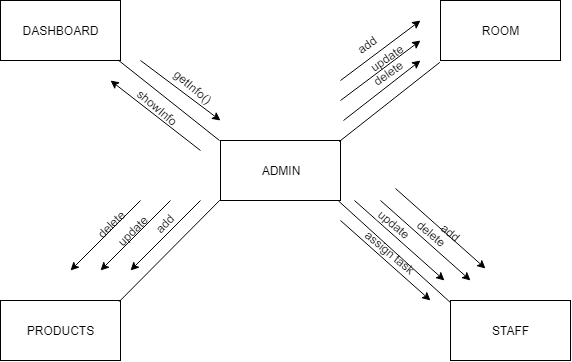

The diagram above was exported from draw.io. Its source (the exported page's mxGraphModel, read from the mxfile embedded in the PNG):
<mxGraphModel dx="391" dy="243" grid="1" gridSize="10" guides="1" tooltips="1" connect="1" arrows="1" fold="1" page="1" pageScale="1" pageWidth="827" pageHeight="1169" math="0" shadow="0">
  <root>
    <mxCell id="0" />
    <mxCell id="1" parent="0" />
    <mxCell id="w5MW-czGR3xibbGURpEL-2" value="DASHBOARD" style="rounded=0;whiteSpace=wrap;html=1;" vertex="1" parent="1">
      <mxGeometry x="20" y="80" width="120" height="60" as="geometry" />
    </mxCell>
    <mxCell id="w5MW-czGR3xibbGURpEL-3" value="ADMIN" style="rounded=0;whiteSpace=wrap;html=1;" vertex="1" parent="1">
      <mxGeometry x="240" y="220" width="120" height="60" as="geometry" />
    </mxCell>
    <mxCell id="w5MW-czGR3xibbGURpEL-4" value="ROOM" style="rounded=0;whiteSpace=wrap;html=1;" vertex="1" parent="1">
      <mxGeometry x="460" y="80" width="120" height="60" as="geometry" />
    </mxCell>
    <mxCell id="w5MW-czGR3xibbGURpEL-5" value="PRODUCTS" style="rounded=0;whiteSpace=wrap;html=1;" vertex="1" parent="1">
      <mxGeometry x="20" y="380" width="120" height="60" as="geometry" />
    </mxCell>
    <mxCell id="w5MW-czGR3xibbGURpEL-6" value="STAFF" style="rounded=0;whiteSpace=wrap;html=1;" vertex="1" parent="1">
      <mxGeometry x="470" y="380" width="120" height="60" as="geometry" />
    </mxCell>
    <mxCell id="w5MW-czGR3xibbGURpEL-7" value="" style="endArrow=none;html=1;exitX=0.988;exitY=0.02;exitDx=0;exitDy=0;exitPerimeter=0;entryX=-0.005;entryY=0.993;entryDx=0;entryDy=0;entryPerimeter=0;" edge="1" parent="1" source="w5MW-czGR3xibbGURpEL-5" target="w5MW-czGR3xibbGURpEL-3">
      <mxGeometry width="50" height="50" relative="1" as="geometry">
        <mxPoint x="170" y="340" as="sourcePoint" />
        <mxPoint x="220" y="290" as="targetPoint" />
      </mxGeometry>
    </mxCell>
    <mxCell id="w5MW-czGR3xibbGURpEL-8" value="" style="endArrow=none;html=1;exitX=0.982;exitY=0.993;exitDx=0;exitDy=0;exitPerimeter=0;" edge="1" parent="1" source="w5MW-czGR3xibbGURpEL-2">
      <mxGeometry width="50" height="50" relative="1" as="geometry">
        <mxPoint x="20" y="510" as="sourcePoint" />
        <mxPoint x="239" y="220" as="targetPoint" />
      </mxGeometry>
    </mxCell>
    <mxCell id="w5MW-czGR3xibbGURpEL-9" value="" style="endArrow=none;html=1;entryX=-0.005;entryY=1.033;entryDx=0;entryDy=0;entryPerimeter=0;exitX=0.988;exitY=0.02;exitDx=0;exitDy=0;exitPerimeter=0;" edge="1" parent="1" source="w5MW-czGR3xibbGURpEL-3" target="w5MW-czGR3xibbGURpEL-4">
      <mxGeometry width="50" height="50" relative="1" as="geometry">
        <mxPoint x="410" y="210" as="sourcePoint" />
        <mxPoint x="460" y="160" as="targetPoint" />
      </mxGeometry>
    </mxCell>
    <mxCell id="w5MW-czGR3xibbGURpEL-10" value="" style="endArrow=none;html=1;exitX=-0.002;exitY=0.033;exitDx=0;exitDy=0;entryX=0.982;entryY=1.007;entryDx=0;entryDy=0;entryPerimeter=0;exitPerimeter=0;" edge="1" parent="1" source="w5MW-czGR3xibbGURpEL-6" target="w5MW-czGR3xibbGURpEL-3">
      <mxGeometry width="50" height="50" relative="1" as="geometry">
        <mxPoint x="363" y="360" as="sourcePoint" />
        <mxPoint x="413" y="310" as="targetPoint" />
      </mxGeometry>
    </mxCell>
    <mxCell id="w5MW-czGR3xibbGURpEL-11" value="" style="endArrow=classic;html=1;horizontal=1;fontSize=12;verticalAlign=top;" edge="1" parent="1">
      <mxGeometry width="50" height="50" relative="1" as="geometry">
        <mxPoint x="160" y="140" as="sourcePoint" />
        <mxPoint x="240" y="200" as="targetPoint" />
      </mxGeometry>
    </mxCell>
    <mxCell id="w5MW-czGR3xibbGURpEL-12" value="getInfo()" style="text;html=1;resizable=0;points=[];autosize=1;align=left;verticalAlign=middle;spacingTop=-4;fontSize=12;horizontal=0;rotation=130;" vertex="1" parent="1">
      <mxGeometry x="171" y="149" width="60" height="20" as="geometry" />
    </mxCell>
    <mxCell id="w5MW-czGR3xibbGURpEL-15" value="" style="endArrow=classic;html=1;fontSize=12;" edge="1" parent="1">
      <mxGeometry width="50" height="50" relative="1" as="geometry">
        <mxPoint x="220" y="230" as="sourcePoint" />
        <mxPoint x="130" y="160" as="targetPoint" />
      </mxGeometry>
    </mxCell>
    <mxCell id="w5MW-czGR3xibbGURpEL-16" value="showInfo" style="text;html=1;resizable=0;points=[];autosize=1;align=left;verticalAlign=top;spacingTop=-4;fontSize=12;rotation=40;" vertex="1" parent="1">
      <mxGeometry x="150" y="180" width="60" height="20" as="geometry" />
    </mxCell>
    <mxCell id="w5MW-czGR3xibbGURpEL-18" value="" style="endArrow=classic;html=1;fontSize=12;" edge="1" parent="1">
      <mxGeometry width="50" height="50" relative="1" as="geometry">
        <mxPoint x="220" y="280" as="sourcePoint" />
        <mxPoint x="150" y="350" as="targetPoint" />
      </mxGeometry>
    </mxCell>
    <mxCell id="w5MW-czGR3xibbGURpEL-21" value="" style="endArrow=classic;html=1;fontSize=12;" edge="1" parent="1">
      <mxGeometry width="50" height="50" relative="1" as="geometry">
        <mxPoint x="190" y="280" as="sourcePoint" />
        <mxPoint x="120" y="350" as="targetPoint" />
      </mxGeometry>
    </mxCell>
    <mxCell id="w5MW-czGR3xibbGURpEL-22" value="" style="endArrow=classic;html=1;fontSize=12;" edge="1" parent="1">
      <mxGeometry width="50" height="50" relative="1" as="geometry">
        <mxPoint x="160" y="280" as="sourcePoint" />
        <mxPoint x="90" y="350" as="targetPoint" />
      </mxGeometry>
    </mxCell>
    <mxCell id="w5MW-czGR3xibbGURpEL-23" value="add" style="text;html=1;resizable=0;points=[];autosize=1;align=left;verticalAlign=top;spacingTop=-4;fontSize=12;rotation=-45;" vertex="1" parent="1">
      <mxGeometry x="171" y="288" width="40" height="20" as="geometry" />
    </mxCell>
    <mxCell id="w5MW-czGR3xibbGURpEL-25" value="update" style="text;html=1;resizable=0;points=[];autosize=1;align=left;verticalAlign=top;spacingTop=-4;fontSize=12;rotation=-45;" vertex="1" parent="1">
      <mxGeometry x="131" y="298" width="50" height="20" as="geometry" />
    </mxCell>
    <mxCell id="w5MW-czGR3xibbGURpEL-30" value="delete&lt;br&gt;&lt;br&gt;" style="text;html=1;resizable=0;points=[];autosize=1;align=left;verticalAlign=top;spacingTop=-4;fontSize=12;rotation=-45;" vertex="1" parent="1">
      <mxGeometry x="115" y="288" width="50" height="30" as="geometry" />
    </mxCell>
    <mxCell id="w5MW-czGR3xibbGURpEL-32" value="" style="endArrow=classic;html=1;fontSize=12;" edge="1" parent="1">
      <mxGeometry width="50" height="50" relative="1" as="geometry">
        <mxPoint x="363" y="200" as="sourcePoint" />
        <mxPoint x="440" y="140" as="targetPoint" />
      </mxGeometry>
    </mxCell>
    <mxCell id="w5MW-czGR3xibbGURpEL-34" value="" style="endArrow=classic;html=1;fontSize=12;" edge="1" parent="1">
      <mxGeometry width="50" height="50" relative="1" as="geometry">
        <mxPoint x="360" y="180" as="sourcePoint" />
        <mxPoint x="440" y="120" as="targetPoint" />
      </mxGeometry>
    </mxCell>
    <mxCell id="w5MW-czGR3xibbGURpEL-35" value="" style="endArrow=classic;html=1;fontSize=12;" edge="1" parent="1">
      <mxGeometry width="50" height="50" relative="1" as="geometry">
        <mxPoint x="360" y="160" as="sourcePoint" />
        <mxPoint x="440" y="100" as="targetPoint" />
      </mxGeometry>
    </mxCell>
    <mxCell id="w5MW-czGR3xibbGURpEL-36" value="add" style="text;html=1;resizable=0;points=[];autosize=1;align=left;verticalAlign=top;spacingTop=-4;fontSize=12;rotation=-35;" vertex="1" parent="1">
      <mxGeometry x="374" y="110" width="40" height="20" as="geometry" />
    </mxCell>
    <mxCell id="w5MW-czGR3xibbGURpEL-37" value="delete" style="text;html=1;resizable=0;points=[];autosize=1;align=left;verticalAlign=top;spacingTop=-4;fontSize=12;rotation=-35;" vertex="1" parent="1">
      <mxGeometry x="389" y="140" width="50" height="20" as="geometry" />
    </mxCell>
    <mxCell id="w5MW-czGR3xibbGURpEL-38" value="update&lt;br&gt;&lt;br&gt;" style="text;html=1;resizable=0;points=[];autosize=1;align=left;verticalAlign=top;spacingTop=-4;fontSize=12;rotation=-35;" vertex="1" parent="1">
      <mxGeometry x="389" y="125" width="50" height="30" as="geometry" />
    </mxCell>
    <mxCell id="w5MW-czGR3xibbGURpEL-39" value="" style="endArrow=classic;html=1;fontSize=12;" edge="1" parent="1">
      <mxGeometry width="50" height="50" relative="1" as="geometry">
        <mxPoint x="360" y="300" as="sourcePoint" />
        <mxPoint x="450" y="380" as="targetPoint" />
      </mxGeometry>
    </mxCell>
    <mxCell id="w5MW-czGR3xibbGURpEL-40" value="" style="endArrow=classic;html=1;fontSize=12;" edge="1" parent="1">
      <mxGeometry width="50" height="50" relative="1" as="geometry">
        <mxPoint x="374" y="280" as="sourcePoint" />
        <mxPoint x="464" y="360" as="targetPoint" />
      </mxGeometry>
    </mxCell>
    <mxCell id="w5MW-czGR3xibbGURpEL-53" value="update" style="text;html=1;resizable=0;points=[];align=center;verticalAlign=middle;labelBackgroundColor=#ffffff;fontSize=12;direction=south;rotation=40;" vertex="1" connectable="0" parent="w5MW-czGR3xibbGURpEL-40">
      <mxGeometry x="-0.2312" y="2" relative="1" as="geometry">
        <mxPoint x="4.5" y="-6" as="offset" />
      </mxGeometry>
    </mxCell>
    <mxCell id="w5MW-czGR3xibbGURpEL-41" value="" style="endArrow=classic;html=1;fontSize=12;" edge="1" parent="1">
      <mxGeometry width="50" height="50" relative="1" as="geometry">
        <mxPoint x="400" y="280" as="sourcePoint" />
        <mxPoint x="490" y="360" as="targetPoint" />
      </mxGeometry>
    </mxCell>
    <mxCell id="w5MW-czGR3xibbGURpEL-42" value="" style="endArrow=classic;html=1;fontSize=12;" edge="1" parent="1">
      <mxGeometry width="50" height="50" relative="1" as="geometry">
        <mxPoint x="415" y="268" as="sourcePoint" />
        <mxPoint x="505" y="348" as="targetPoint" />
      </mxGeometry>
    </mxCell>
    <mxCell id="w5MW-czGR3xibbGURpEL-43" value="add" style="text;html=1;resizable=0;points=[];autosize=1;align=left;verticalAlign=top;spacingTop=-4;fontSize=12;rotation=40;" vertex="1" parent="1">
      <mxGeometry x="456" y="308" width="40" height="20" as="geometry" />
    </mxCell>
    <mxCell id="w5MW-czGR3xibbGURpEL-50" value="delete" style="text;html=1;resizable=0;points=[];autosize=1;align=left;verticalAlign=top;spacingTop=-4;fontSize=12;rotation=40;" vertex="1" parent="1">
      <mxGeometry x="431" y="308" width="50" height="20" as="geometry" />
    </mxCell>
    <mxCell id="w5MW-czGR3xibbGURpEL-54" value="assign task" style="text;html=1;resizable=0;points=[];autosize=1;align=left;verticalAlign=top;spacingTop=-4;fontSize=12;rotation=40;" vertex="1" parent="1">
      <mxGeometry x="376" y="328" width="80" height="20" as="geometry" />
    </mxCell>
  </root>
</mxGraphModel>